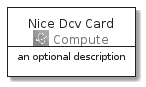

The diagram above was rendered by PlantUML. Its source (embedded in the PNG):
@startuml
' configures the library
!global $INCLUSION_MODE="local"
!global $LIB_BASE_LOCATION="../../.."

' loads the library's bootstrap
!include $LIB_BASE_LOCATION/bootstrap.puml

' loads the package bootstrap
include('aws-20210131/bootstrap')

' loads the Item which embeds the element NiceDcvCard
include('aws-20210131/Architecture/Compute/NiceDcv')

' renders the element
NiceDcvCard('NiceDcvCard', 'Nice Dcv Card', 'an optional description')
@enduml